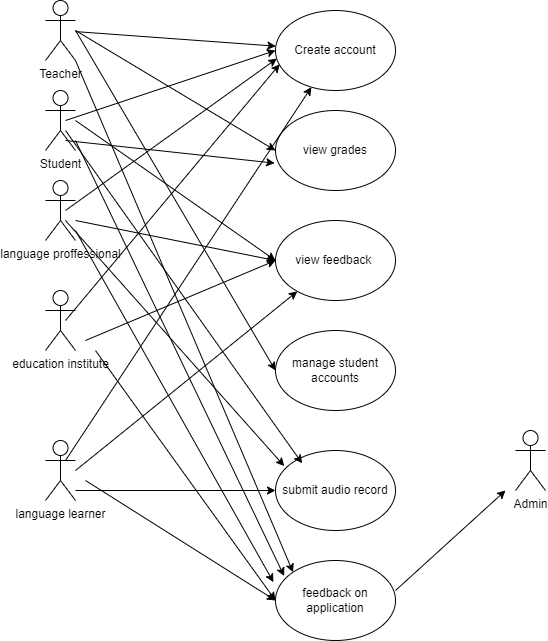

The diagram above was exported from draw.io. Its source (the exported page's mxGraphModel, read from the mxfile embedded in the PNG):
<mxGraphModel dx="1750" dy="2111" grid="1" gridSize="10" guides="1" tooltips="1" connect="1" arrows="1" fold="1" page="1" pageScale="1" pageWidth="827" pageHeight="1169" math="0" shadow="0">
  <root>
    <mxCell id="0" />
    <mxCell id="1" parent="0" />
    <mxCell id="IIhxNhyhwARPhh3ckg3--2" value="Create account" style="ellipse;whiteSpace=wrap;html=1;" parent="1" vertex="1">
      <mxGeometry x="280" y="-30" width="120" height="80" as="geometry" />
    </mxCell>
    <mxCell id="IIhxNhyhwARPhh3ckg3--3" value="view grades" style="ellipse;whiteSpace=wrap;html=1;" parent="1" vertex="1">
      <mxGeometry x="280" y="70" width="120" height="80" as="geometry" />
    </mxCell>
    <mxCell id="IIhxNhyhwARPhh3ckg3--4" value="submit audio record" style="ellipse;whiteSpace=wrap;html=1;" parent="1" vertex="1">
      <mxGeometry x="280" y="410" width="120" height="80" as="geometry" />
    </mxCell>
    <mxCell id="IIhxNhyhwARPhh3ckg3--5" value="manage student accounts" style="ellipse;whiteSpace=wrap;html=1;" parent="1" vertex="1">
      <mxGeometry x="280" y="290" width="120" height="80" as="geometry" />
    </mxCell>
    <mxCell id="IIhxNhyhwARPhh3ckg3--6" value="view feedback&amp;nbsp;" style="ellipse;whiteSpace=wrap;html=1;" parent="1" vertex="1">
      <mxGeometry x="280" y="180" width="120" height="80" as="geometry" />
    </mxCell>
    <mxCell id="IIhxNhyhwARPhh3ckg3--7" value="Teacher" style="shape=umlActor;verticalLabelPosition=bottom;verticalAlign=top;html=1;outlineConnect=0;" parent="1" vertex="1">
      <mxGeometry x="50" y="-40" width="30" height="60" as="geometry" />
    </mxCell>
    <mxCell id="IIhxNhyhwARPhh3ckg3--8" value="Student" style="shape=umlActor;verticalLabelPosition=bottom;verticalAlign=top;html=1;outlineConnect=0;" parent="1" vertex="1">
      <mxGeometry x="50" y="50" width="30" height="60" as="geometry" />
    </mxCell>
    <mxCell id="IIhxNhyhwARPhh3ckg3--9" value="language proffessional" style="shape=umlActor;verticalLabelPosition=bottom;verticalAlign=top;html=1;outlineConnect=0;" parent="1" vertex="1">
      <mxGeometry x="50" y="140" width="30" height="60" as="geometry" />
    </mxCell>
    <mxCell id="IIhxNhyhwARPhh3ckg3--10" value="education institute" style="shape=umlActor;verticalLabelPosition=bottom;verticalAlign=top;html=1;outlineConnect=0;" parent="1" vertex="1">
      <mxGeometry x="50" y="250" width="30" height="60" as="geometry" />
    </mxCell>
    <mxCell id="IIhxNhyhwARPhh3ckg3--13" value="language learner" style="shape=umlActor;verticalLabelPosition=bottom;verticalAlign=top;html=1;outlineConnect=0;" parent="1" vertex="1">
      <mxGeometry x="50" y="400" width="30" height="60" as="geometry" />
    </mxCell>
    <mxCell id="IIhxNhyhwARPhh3ckg3--21" value="" style="endArrow=classic;html=1;rounded=0;" parent="1" source="IIhxNhyhwARPhh3ckg3--7" target="IIhxNhyhwARPhh3ckg3--2" edge="1">
      <mxGeometry width="50" height="50" relative="1" as="geometry">
        <mxPoint x="70" y="10" as="sourcePoint" />
        <mxPoint x="120" y="-40" as="targetPoint" />
      </mxGeometry>
    </mxCell>
    <mxCell id="IIhxNhyhwARPhh3ckg3--22" value="" style="endArrow=classic;html=1;rounded=0;entryX=0;entryY=0.5;entryDx=0;entryDy=0;" parent="1" target="IIhxNhyhwARPhh3ckg3--6" edge="1">
      <mxGeometry width="50" height="50" relative="1" as="geometry">
        <mxPoint x="80" y="80" as="sourcePoint" />
        <mxPoint x="130" y="30" as="targetPoint" />
      </mxGeometry>
    </mxCell>
    <mxCell id="IIhxNhyhwARPhh3ckg3--23" value="" style="endArrow=classic;html=1;rounded=0;entryX=0;entryY=0.5;entryDx=0;entryDy=0;" parent="1" target="IIhxNhyhwARPhh3ckg3--6" edge="1">
      <mxGeometry width="50" height="50" relative="1" as="geometry">
        <mxPoint x="80" y="180" as="sourcePoint" />
        <mxPoint x="130" y="130" as="targetPoint" />
      </mxGeometry>
    </mxCell>
    <mxCell id="IIhxNhyhwARPhh3ckg3--24" value="" style="endArrow=classic;html=1;rounded=0;entryX=0;entryY=0.5;entryDx=0;entryDy=0;" parent="1" target="IIhxNhyhwARPhh3ckg3--6" edge="1">
      <mxGeometry width="50" height="50" relative="1" as="geometry">
        <mxPoint x="90" y="300" as="sourcePoint" />
        <mxPoint x="230" y="260" as="targetPoint" />
      </mxGeometry>
    </mxCell>
    <mxCell id="IIhxNhyhwARPhh3ckg3--27" value="" style="endArrow=classic;html=1;rounded=0;entryX=0;entryY=0.5;entryDx=0;entryDy=0;" parent="1" target="IIhxNhyhwARPhh3ckg3--5" edge="1">
      <mxGeometry width="50" height="50" relative="1" as="geometry">
        <mxPoint x="80" y="-10" as="sourcePoint" />
        <mxPoint x="230" y="60" as="targetPoint" />
      </mxGeometry>
    </mxCell>
    <mxCell id="IIhxNhyhwARPhh3ckg3--29" value="" style="endArrow=classic;html=1;rounded=0;entryX=0;entryY=0.5;entryDx=0;entryDy=0;" parent="1" target="IIhxNhyhwARPhh3ckg3--3" edge="1">
      <mxGeometry width="50" height="50" relative="1" as="geometry">
        <mxPoint x="80" y="-10" as="sourcePoint" />
        <mxPoint x="270" y="330" as="targetPoint" />
      </mxGeometry>
    </mxCell>
    <mxCell id="IIhxNhyhwARPhh3ckg3--31" value="" style="endArrow=classic;html=1;rounded=0;" parent="1" target="IIhxNhyhwARPhh3ckg3--4" edge="1">
      <mxGeometry width="50" height="50" relative="1" as="geometry">
        <mxPoint x="80" y="450" as="sourcePoint" />
        <mxPoint x="130" y="400" as="targetPoint" />
      </mxGeometry>
    </mxCell>
    <mxCell id="IIhxNhyhwARPhh3ckg3--33" value="" style="endArrow=classic;html=1;rounded=0;entryX=0.073;entryY=0.195;entryDx=0;entryDy=0;entryPerimeter=0;" parent="1" target="IIhxNhyhwARPhh3ckg3--4" edge="1">
      <mxGeometry width="50" height="50" relative="1" as="geometry">
        <mxPoint x="70" y="180" as="sourcePoint" />
        <mxPoint x="120" y="130" as="targetPoint" />
      </mxGeometry>
    </mxCell>
    <mxCell id="IIhxNhyhwARPhh3ckg3--34" value="" style="endArrow=classic;html=1;rounded=0;entryX=0.222;entryY=0.16;entryDx=0;entryDy=0;entryPerimeter=0;" parent="1" target="IIhxNhyhwARPhh3ckg3--4" edge="1">
      <mxGeometry width="50" height="50" relative="1" as="geometry">
        <mxPoint x="70" y="90" as="sourcePoint" />
        <mxPoint x="120" y="40" as="targetPoint" />
      </mxGeometry>
    </mxCell>
    <mxCell id="IIhxNhyhwARPhh3ckg3--36" value="" style="endArrow=classic;html=1;rounded=0;entryX=0.035;entryY=0.672;entryDx=0;entryDy=0;entryPerimeter=0;" parent="1" target="IIhxNhyhwARPhh3ckg3--2" edge="1">
      <mxGeometry width="50" height="50" relative="1" as="geometry">
        <mxPoint x="70" y="280" as="sourcePoint" />
        <mxPoint x="120" y="230" as="targetPoint" />
      </mxGeometry>
    </mxCell>
    <mxCell id="IIhxNhyhwARPhh3ckg3--37" value="" style="endArrow=classic;html=1;rounded=0;entryX=0.011;entryY=0.601;entryDx=0;entryDy=0;entryPerimeter=0;" parent="1" target="IIhxNhyhwARPhh3ckg3--2" edge="1">
      <mxGeometry width="50" height="50" relative="1" as="geometry">
        <mxPoint x="70" y="170" as="sourcePoint" />
        <mxPoint x="120" y="120" as="targetPoint" />
      </mxGeometry>
    </mxCell>
    <mxCell id="IIhxNhyhwARPhh3ckg3--38" value="" style="endArrow=classic;html=1;rounded=0;entryX=0;entryY=0.5;entryDx=0;entryDy=0;" parent="1" target="IIhxNhyhwARPhh3ckg3--2" edge="1">
      <mxGeometry width="50" height="50" relative="1" as="geometry">
        <mxPoint x="70" y="80" as="sourcePoint" />
        <mxPoint x="120" y="30" as="targetPoint" />
      </mxGeometry>
    </mxCell>
    <mxCell id="IIhxNhyhwARPhh3ckg3--39" value="" style="endArrow=classic;html=1;rounded=0;entryX=-0.007;entryY=0.658;entryDx=0;entryDy=0;entryPerimeter=0;" parent="1" target="IIhxNhyhwARPhh3ckg3--3" edge="1">
      <mxGeometry width="50" height="50" relative="1" as="geometry">
        <mxPoint x="70" y="100" as="sourcePoint" />
        <mxPoint x="270" y="130" as="targetPoint" />
      </mxGeometry>
    </mxCell>
    <mxCell id="IddKac_VUUbZ6cJNowja-2" value="" style="endArrow=classic;html=1;rounded=0;" edge="1" parent="1" target="IIhxNhyhwARPhh3ckg3--2">
      <mxGeometry width="50" height="50" relative="1" as="geometry">
        <mxPoint x="70" y="420" as="sourcePoint" />
        <mxPoint x="278" y="38" as="targetPoint" />
      </mxGeometry>
    </mxCell>
    <mxCell id="IddKac_VUUbZ6cJNowja-3" value="" style="endArrow=classic;html=1;rounded=0;" edge="1" parent="1" target="IIhxNhyhwARPhh3ckg3--6">
      <mxGeometry width="50" height="50" relative="1" as="geometry">
        <mxPoint x="80" y="430" as="sourcePoint" />
        <mxPoint x="288" y="48" as="targetPoint" />
      </mxGeometry>
    </mxCell>
    <mxCell id="IddKac_VUUbZ6cJNowja-4" value="feedback on application" style="ellipse;whiteSpace=wrap;html=1;" vertex="1" parent="1">
      <mxGeometry x="280" y="520" width="120" height="80" as="geometry" />
    </mxCell>
    <mxCell id="IddKac_VUUbZ6cJNowja-5" value="" style="endArrow=classic;html=1;rounded=0;exitX=1;exitY=1;exitDx=0;exitDy=0;exitPerimeter=0;entryX=0;entryY=0;entryDx=0;entryDy=0;" edge="1" parent="1" source="IIhxNhyhwARPhh3ckg3--7" target="IddKac_VUUbZ6cJNowja-4">
      <mxGeometry width="50" height="50" relative="1" as="geometry">
        <mxPoint x="90" as="sourcePoint" />
        <mxPoint x="270" y="480.5000305175781" as="targetPoint" />
      </mxGeometry>
    </mxCell>
    <mxCell id="IddKac_VUUbZ6cJNowja-6" value="Admin" style="shape=umlActor;verticalLabelPosition=bottom;verticalAlign=top;html=1;outlineConnect=0;" vertex="1" parent="1">
      <mxGeometry x="520" y="390" width="30" height="60" as="geometry" />
    </mxCell>
    <mxCell id="IddKac_VUUbZ6cJNowja-7" value="" style="endArrow=classic;html=1;rounded=0;" edge="1" parent="1">
      <mxGeometry width="50" height="50" relative="1" as="geometry">
        <mxPoint x="400" y="550" as="sourcePoint" />
        <mxPoint x="510" y="450" as="targetPoint" />
      </mxGeometry>
    </mxCell>
    <mxCell id="IddKac_VUUbZ6cJNowja-8" value="" style="endArrow=classic;html=1;rounded=0;entryX=0.072;entryY=0.194;entryDx=0;entryDy=0;entryPerimeter=0;" edge="1" parent="1" target="IddKac_VUUbZ6cJNowja-4">
      <mxGeometry width="50" height="50" relative="1" as="geometry">
        <mxPoint x="80" y="100" as="sourcePoint" />
        <mxPoint x="317" y="433" as="targetPoint" />
      </mxGeometry>
    </mxCell>
    <mxCell id="IddKac_VUUbZ6cJNowja-9" value="" style="endArrow=classic;html=1;rounded=0;entryX=-0.017;entryY=0.271;entryDx=0;entryDy=0;entryPerimeter=0;" edge="1" parent="1" target="IddKac_VUUbZ6cJNowja-4">
      <mxGeometry width="50" height="50" relative="1" as="geometry">
        <mxPoint x="80" y="190" as="sourcePoint" />
        <mxPoint x="299" y="436" as="targetPoint" />
      </mxGeometry>
    </mxCell>
    <mxCell id="IddKac_VUUbZ6cJNowja-10" value="" style="endArrow=classic;html=1;rounded=0;entryX=0;entryY=0.5;entryDx=0;entryDy=0;" edge="1" parent="1" target="IddKac_VUUbZ6cJNowja-4">
      <mxGeometry width="50" height="50" relative="1" as="geometry">
        <mxPoint x="100" y="310" as="sourcePoint" />
        <mxPoint x="290" y="230" as="targetPoint" />
      </mxGeometry>
    </mxCell>
    <mxCell id="IddKac_VUUbZ6cJNowja-11" value="" style="endArrow=classic;html=1;rounded=0;" edge="1" parent="1">
      <mxGeometry width="50" height="50" relative="1" as="geometry">
        <mxPoint x="90" y="440" as="sourcePoint" />
        <mxPoint x="280" y="560" as="targetPoint" />
      </mxGeometry>
    </mxCell>
  </root>
</mxGraphModel>